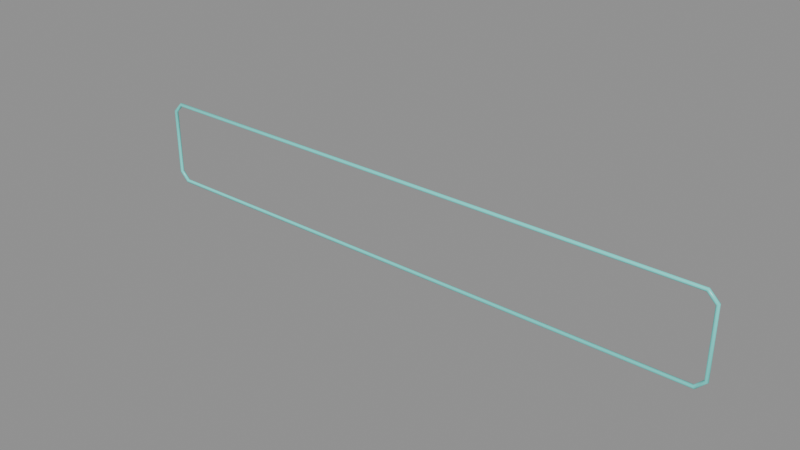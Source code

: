 # Source: kiosk_neon_trim.blend  (saved by Blender 4.5.90; exported with 4.5.12 LTS)
import bpy
from mathutils import Matrix  # noqa: F401  (used for matrix-valued properties, if any)

bpy.ops.wm.read_factory_settings(use_empty=True)
scene = bpy.context.scene
scene.name = 'Scene'

# ---- materials (node trees are filled in below, after node groups)
mat_glow_neon_turquoise = bpy.data.materials.new('glow_neon_turquoise')

# ---- material node trees
mat_glow_neon_turquoise.use_nodes = True; mat_glow_neon_turquoise.node_tree.nodes.clear()
_N = mat_glow_neon_turquoise.node_tree.nodes; _L = mat_glow_neon_turquoise.node_tree.links
n0 = _N.new('ShaderNodeBsdfPrincipled'); n0.name = 'Principled BSDF'; n0.location = (-200, 100)
n0.inputs[0].default_value = (0.15, 0.85, 0.78, 1.0)
n0.inputs[2].default_value = 0.3
n1 = _N.new('ShaderNodeOutputMaterial'); n1.name = 'Material Output'; n1.location = (200, 100)
_L.new(n0.outputs[0], n1.inputs[0])
n1.is_active_output = True

# ---- meshes
me_continuous_neon_sign_border = bpy.data.meshes.new('Continuous neon sign border')
me_continuous_neon_sign_border.from_pydata([(-1.936, -3.506, 1.973), (-1.935, -3.515, 1.977), (-1.936, -3.524, 1.973), (-1.94, -3.528, 1.965), (-1.944, -3.524, 1.957), (-1.945, -3.515, 1.953), (-1.944, -3.506, 1.957), (-1.94, -3.502, 1.965), (1.936, -3.506, 1.973), (1.935, -3.515, 1.977), (1.936, -3.524, 1.973), (1.94, -3.528, 1.965), (1.944, -3.524, 1.957), (1.945, -3.515, 1.953), (1.944, -3.506, 1.957), (1.94, -3.502, 1.965), (1.992, -3.506, 2.029), (1.988, -3.515, 2.03), (1.992, -3.524, 2.029), (2.0, -3.528, 2.025), (2.008, -3.524, 2.021), (2.012, -3.515, 2.02), (2.008, -3.506, 2.021), (2.0, -3.502, 2.025), (1.992, -3.506, 2.471), (1.988, -3.515, 2.47), (1.992, -3.524, 2.471), (2.0, -3.528, 2.475), (2.008, -3.524, 2.479), (2.012, -3.515, 2.48), (2.008, -3.506, 2.479), (2.0, -3.502, 2.475), (1.936, -3.506, 2.527), (1.935, -3.515, 2.523), (1.936, -3.524, 2.527), (1.94, -3.528, 2.535), (1.944, -3.524, 2.543), (1.945, -3.515, 2.547), (1.944, -3.506, 2.543), (1.94, -3.502, 2.535), (-1.936, -3.506, 2.527), (-1.935, -3.515, 2.523), (-1.936, -3.524, 2.527), (-1.94, -3.528, 2.535), (-1.944, -3.524, 2.543), (-1.945, -3.515, 2.547), (-1.944, -3.506, 2.543), (-1.94, -3.502, 2.535), (-1.992, -3.506, 2.471), (-1.988, -3.515, 2.47), (-1.992, -3.524, 2.471), (-2.0, -3.528, 2.475), (-2.008, -3.524, 2.479), (-2.012, -3.515, 2.48), (-2.008, -3.506, 2.479), (-2.0, -3.502, 2.475), (-1.992, -3.506, 2.029), (-1.988, -3.515, 2.03), (-1.992, -3.524, 2.029), (-2.0, -3.528, 2.025), (-2.008, -3.524, 2.021), (-2.012, -3.515, 2.02), (-2.008, -3.506, 2.021), (-2.0, -3.502, 2.025)], [], [(0, 8, 15, 7), (1, 9, 8, 0), (2, 10, 9, 1), (3, 11, 10, 2), (4, 12, 11, 3), (5, 13, 12, 4), (6, 14, 13, 5), (7, 15, 14, 6), (8, 16, 23, 15), (9, 17, 16, 8), (10, 18, 17, 9), (11, 19, 18, 10), (12, 20, 19, 11), (13, 21, 20, 12), (14, 22, 21, 13), (15, 23, 22, 14), (16, 24, 31, 23), (17, 25, 24, 16), (18, 26, 25, 17), (19, 27, 26, 18), (20, 28, 27, 19), (21, 29, 28, 20), (22, 30, 29, 21), (23, 31, 30, 22), (24, 32, 39, 31), (25, 33, 32, 24), (26, 34, 33, 25), (27, 35, 34, 26), (28, 36, 35, 27), (29, 37, 36, 28), (30, 38, 37, 29), (31, 39, 38, 30), (32, 40, 47, 39), (33, 41, 40, 32), (34, 42, 41, 33), (35, 43, 42, 34), (36, 44, 43, 35), (37, 45, 44, 36), (38, 46, 45, 37), (39, 47, 46, 38), (40, 48, 55, 47), (41, 49, 48, 40), (42, 50, 49, 41), (43, 51, 50, 42), (44, 52, 51, 43), (45, 53, 52, 44), (46, 54, 53, 45), (47, 55, 54, 46), (48, 56, 63, 55), (49, 57, 56, 48), (50, 58, 57, 49), (51, 59, 58, 50), (52, 60, 59, 51), (53, 61, 60, 52), (54, 62, 61, 53), (55, 63, 62, 54), (56, 0, 7, 63), (57, 1, 0, 56), (58, 2, 1, 57), (59, 3, 2, 58), (60, 4, 3, 59), (61, 5, 4, 60), (62, 6, 5, 61), (63, 7, 6, 62)])
me_continuous_neon_sign_border.polygons.foreach_set('use_smooth', [True] * 64)
_uv = me_continuous_neon_sign_border.uv_layers.new(name='UVMap')
_uv.uv.foreach_set('vector', [0.0, 1.0, 0.125, 1.0, 0.125, 0.875, 0.0, 0.875, 0.0, 0.125, 0.125, 0.125, 0.125, 0.0, 0.0, 0.0, 0.0, 0.25, 0.125, 0.25, 0.125, 0.125, 0.0, 0.125, 0.0, 0.375, 0.125, 0.375, 0.125, 0.25, 0.0, 0.25, 0.0, 0.5, 0.125, 0.5, 0.125, 0.375, 0.0, 0.375, 0.0, 0.625, 0.125, 0.625, 0.125, 0.5, 0.0, 0.5, 0.0, 0.75, 0.125, 0.75, 0.125, 0.625, 0.0, 0.625, 0.0, 0.875, 0.125, 0.875, 0.125, 0.75, 0.0, 0.75, 0.125, 1.0, 0.25, 1.0, 0.25, 0.875, 0.125, 0.875, 0.125, 0.125, 0.25, 0.125, 0.25, 0.0, 0.125, 0.0, 0.125, 0.25, 0.25, 0.25, 0.25, 0.125, 0.125, 0.125, 0.125, 0.375, 0.25, 0.375, 0.25, 0.25, 0.125, 0.25, 0.125, 0.5, 0.25, 0.5, 0.25, 0.375, 0.125, 0.375, 0.125, 0.625, 0.25, 0.625, 0.25, 0.5, 0.125, 0.5, 0.125, 0.75, 0.25, 0.75, 0.25, 0.625, 0.125, 0.625, 0.125, 0.875, 0.25, 0.875, 0.25, 0.75, 0.125, 0.75, 0.25, 1.0, 0.375, 1.0, 0.375, 0.875, 0.25, 0.875, 0.25, 0.125, 0.375, 0.125, 0.375, 0.0, 0.25, 0.0, 0.25, 0.25, 0.375, 0.25, 0.375, 0.125, 0.25, 0.125, 0.25, 0.375, 0.375, 0.375, 0.375, 0.25, 0.25, 0.25, 0.25, 0.5, 0.375, 0.5, 0.375, 0.375, 0.25, 0.375, 0.25, 0.625, 0.375, 0.625, 0.375, 0.5, 0.25, 0.5, 0.25, 0.75, 0.375, 0.75, 0.375, 0.625, 0.25, 0.625, 0.25, 0.875, 0.375, 0.875, 0.375, 0.75, 0.25, 0.75, 0.375, 1.0, 0.5, 1.0, 0.5, 0.875, 0.375, 0.875, 0.375, 0.125, 0.5, 0.125, 0.5, 0.0, 0.375, 0.0, 0.375, 0.25, 0.5, 0.25, 0.5, 0.125, 0.375, 0.125, 0.375, 0.375, 0.5, 0.375, 0.5, 0.25, 0.375, 0.25, 0.375, 0.5, 0.5, 0.5, 0.5, 0.375, 0.375, 0.375, 0.375, 0.625, 0.5, 0.625, 0.5, 0.5, 0.375, 0.5, 0.375, 0.75, 0.5, 0.75, 0.5, 0.625, 0.375, 0.625, 0.375, 0.875, 0.5, 0.875, 0.5, 0.75, 0.375, 0.75, 0.5, 1.0, 0.625, 1.0, 0.625, 0.875, 0.5, 0.875, 0.5, 0.125, 0.625, 0.125, 0.625, 0.0, 0.5, 0.0, 0.5, 0.25, 0.625, 0.25, 0.625, 0.125, 0.5, 0.125, 0.5, 0.375, 0.625, 0.375, 0.625, 0.25, 0.5, 0.25, 0.5, 0.5, 0.625, 0.5, 0.625, 0.375, 0.5, 0.375, 0.5, 0.625, 0.625, 0.625, 0.625, 0.5, 0.5, 0.5, 0.5, 0.75, 0.625, 0.75, 0.625, 0.625, 0.5, 0.625, 0.5, 0.875, 0.625, 0.875, 0.625, 0.75, 0.5, 0.75, 0.625, 1.0, 0.75, 1.0, 0.75, 0.875, 0.625, 0.875, 0.625, 0.125, 0.75, 0.125, 0.75, 0.0, 0.625, 0.0, 0.625, 0.25, 0.75, 0.25, 0.75, 0.125, 0.625, 0.125, 0.625, 0.375, 0.75, 0.375, 0.75, 0.25, 0.625, 0.25, 0.625, 0.5, 0.75, 0.5, 0.75, 0.375, 0.625, 0.375, 0.625, 0.625, 0.75, 0.625, 0.75, 0.5, 0.625, 0.5, 0.625, 0.75, 0.75, 0.75, 0.75, 0.625, 0.625, 0.625, 0.625, 0.875, 0.75, 0.875, 0.75, 0.75, 0.625, 0.75, 0.75, 1.0, 0.875, 1.0, 0.875, 0.875, 0.75, 0.875, 0.75, 0.125, 0.875, 0.125, 0.875, 0.0, 0.75, 0.0, 0.75, 0.25, 0.875, 0.25, 0.875, 0.125, 0.75, 0.125, 0.75, 0.375, 0.875, 0.375, 0.875, 0.25, 0.75, 0.25, 0.75, 0.5, 0.875, 0.5, 0.875, 0.375, 0.75, 0.375, 0.75, 0.625, 0.875, 0.625, 0.875, 0.5, 0.75, 0.5, 0.75, 0.75, 0.875, 0.75, 0.875, 0.625, 0.75, 0.625, 0.75, 0.875, 0.875, 0.875, 0.875, 0.75, 0.75, 0.75, 0.875, 1.0, 1.0, 1.0, 1.0, 0.875, 0.875, 0.875, 0.875, 0.125, 1.0, 0.125, 1.0, 0.0, 0.875, 0.0, 0.875, 0.25, 1.0, 0.25, 1.0, 0.125, 0.875, 0.125, 0.875, 0.375, 1.0, 0.375, 1.0, 0.25, 0.875, 0.25, 0.875, 0.5, 1.0, 0.5, 1.0, 0.375, 0.875, 0.375, 0.875, 0.625, 1.0, 0.625, 1.0, 0.5, 0.875, 0.5, 0.875, 0.75, 1.0, 0.75, 1.0, 0.625, 0.875, 0.625, 0.875, 0.875, 1.0, 0.875, 1.0, 0.75, 0.875, 0.75])
me_continuous_neon_sign_border.materials.append(mat_glow_neon_turquoise)
me_continuous_neon_sign_border.auto_texspace = False
me_continuous_neon_sign_border.update()

# ---- objects
ob_continuous_neon_sign_border = bpy.data.objects.new('Continuous neon sign border', me_continuous_neon_sign_border)

# ---- transforms, parenting, visibility, modifiers, constraints
ob_continuous_neon_sign_border.location = (0.0, 0.0, 0.0)

# ---- collection membership
scene.collection.objects.link(ob_continuous_neon_sign_border)

# ---- scene / render settings (as saved in the file)
scene.frame_start = 1; scene.frame_end = 250; scene.frame_set(1)
scene.render.engine = 'BLENDER_EEVEE_NEXT'
bpy.context.view_layer.update()

# ---- added for rendering (the .blend has no active camera and no usable light): camera, sun + grey world if the file has none
cam_auto = bpy.data.cameras.new('AutoCamera')
cam_auto.lens = 50.0
cam_auto.sensor_width = 36.0
cam_auto.clip_end = 1000.0
ob_auto_camera = bpy.data.objects.new('AutoCamera', cam_auto)
scene.collection.objects.link(ob_auto_camera)
ob_auto_camera.location = (3.76355, -8.03126, 5.26084)
ob_auto_camera.rotation_euler = (1.09748, -7.21219e-08, 0.694738)
scene.camera = ob_auto_camera
light_auto_sun = bpy.data.lights.new('AutoSun', 'SUN')
light_auto_sun.energy = 3.0
light_auto_sun.angle = 0.0523599
ob_auto_sun = bpy.data.objects.new('AutoSun', light_auto_sun)
scene.collection.objects.link(ob_auto_sun)
ob_auto_sun.rotation_euler = (0.872665, 0.174533, 0.523599)
if scene.world is None:
    world_auto = bpy.data.worlds.new('AutoWorld')
    world_auto.color = (0.3, 0.3, 0.3)
    scene.world = world_auto
bpy.context.view_layer.update()
